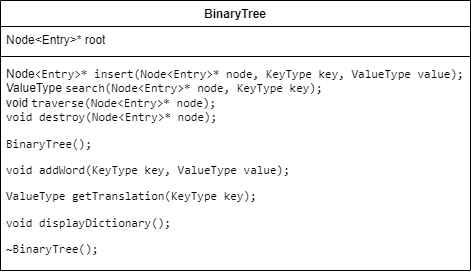

The diagram above was exported from draw.io. Its source (the exported page's mxGraphModel, read from the mxfile embedded in the PNG):
<mxGraphModel dx="1393" dy="797" grid="1" gridSize="10" guides="1" tooltips="1" connect="1" arrows="1" fold="1" page="1" pageScale="1" pageWidth="827" pageHeight="1169" math="0" shadow="0">
  <root>
    <mxCell id="0" />
    <mxCell id="1" parent="0" />
    <mxCell id="6oCD1QsL-cq71RSnxbD--1" value="BinaryTree" style="swimlane;fontStyle=1;align=center;verticalAlign=top;childLayout=stackLayout;horizontal=1;startSize=26;horizontalStack=0;resizeParent=1;resizeParentMax=0;resizeLast=0;collapsible=1;marginBottom=0;whiteSpace=wrap;html=1;" vertex="1" parent="1">
      <mxGeometry x="330" y="370" width="470" height="270" as="geometry" />
    </mxCell>
    <mxCell id="6oCD1QsL-cq71RSnxbD--2" value="Node&amp;lt;Entry&amp;gt;* root" style="text;strokeColor=none;fillColor=none;align=left;verticalAlign=top;spacingLeft=4;spacingRight=4;overflow=hidden;rotatable=0;points=[[0,0.5],[1,0.5]];portConstraint=eastwest;whiteSpace=wrap;html=1;" vertex="1" parent="6oCD1QsL-cq71RSnxbD--1">
      <mxGeometry y="26" width="470" height="26" as="geometry" />
    </mxCell>
    <mxCell id="6oCD1QsL-cq71RSnxbD--3" value="" style="line;strokeWidth=1;fillColor=none;align=left;verticalAlign=middle;spacingTop=-1;spacingLeft=3;spacingRight=3;rotatable=0;labelPosition=right;points=[];portConstraint=eastwest;strokeColor=inherit;" vertex="1" parent="6oCD1QsL-cq71RSnxbD--1">
      <mxGeometry y="52" width="470" height="8" as="geometry" />
    </mxCell>
    <mxCell id="6oCD1QsL-cq71RSnxbD--4" value="Node&lt;span style=&quot;font-family: &amp;quot;JetBrains Mono&amp;quot;, monospace;&quot;&gt;&amp;lt;&lt;/span&gt;&lt;span style=&quot;font-family: &amp;quot;JetBrains Mono&amp;quot;, monospace;&quot;&gt;Entry&lt;/span&gt;&lt;span style=&quot;font-family: &amp;quot;JetBrains Mono&amp;quot;, monospace;&quot;&gt;&amp;gt;* &lt;/span&gt;&lt;span style=&quot;font-family: &amp;quot;JetBrains Mono&amp;quot;, monospace;&quot;&gt;insert&lt;/span&gt;&lt;span style=&quot;font-family: &amp;quot;JetBrains Mono&amp;quot;, monospace;&quot;&gt;(&lt;/span&gt;&lt;span style=&quot;font-family: &amp;quot;JetBrains Mono&amp;quot;, monospace;&quot;&gt;Node&lt;/span&gt;&lt;span style=&quot;font-family: &amp;quot;JetBrains Mono&amp;quot;, monospace;&quot;&gt;&amp;lt;&lt;/span&gt;&lt;span style=&quot;font-family: &amp;quot;JetBrains Mono&amp;quot;, monospace;&quot;&gt;Entry&lt;/span&gt;&lt;span style=&quot;font-family: &amp;quot;JetBrains Mono&amp;quot;, monospace;&quot;&gt;&amp;gt;* node, &lt;/span&gt;&lt;span style=&quot;font-family: &amp;quot;JetBrains Mono&amp;quot;, monospace;&quot;&gt;KeyType &lt;/span&gt;&lt;span style=&quot;font-family: &amp;quot;JetBrains Mono&amp;quot;, monospace;&quot;&gt;key, &lt;/span&gt;&lt;span style=&quot;font-family: &amp;quot;JetBrains Mono&amp;quot;, monospace;&quot;&gt;ValueType &lt;/span&gt;&lt;span style=&quot;font-family: &amp;quot;JetBrains Mono&amp;quot;, monospace;&quot;&gt;value);&lt;br&gt;&lt;/span&gt;ValueType &lt;span style=&quot;font-family: &amp;quot;JetBrains Mono&amp;quot;, monospace;&quot;&gt;search&lt;/span&gt;&lt;span style=&quot;font-family: &amp;quot;JetBrains Mono&amp;quot;, monospace;&quot;&gt;(&lt;/span&gt;&lt;span style=&quot;font-family: &amp;quot;JetBrains Mono&amp;quot;, monospace;&quot;&gt;Node&lt;/span&gt;&lt;span style=&quot;font-family: &amp;quot;JetBrains Mono&amp;quot;, monospace;&quot;&gt;&amp;lt;&lt;/span&gt;&lt;span style=&quot;font-family: &amp;quot;JetBrains Mono&amp;quot;, monospace;&quot;&gt;Entry&lt;/span&gt;&lt;span style=&quot;font-family: &amp;quot;JetBrains Mono&amp;quot;, monospace;&quot;&gt;&amp;gt;* node, &lt;/span&gt;&lt;span style=&quot;font-family: &amp;quot;JetBrains Mono&amp;quot;, monospace;&quot;&gt;KeyType &lt;/span&gt;&lt;span style=&quot;font-family: &amp;quot;JetBrains Mono&amp;quot;, monospace;&quot;&gt;key);&lt;br&gt;&lt;/span&gt;void &lt;span style=&quot;font-family: &amp;quot;JetBrains Mono&amp;quot;, monospace;&quot;&gt;traverse&lt;/span&gt;&lt;span style=&quot;font-family: &amp;quot;JetBrains Mono&amp;quot;, monospace;&quot;&gt;(&lt;/span&gt;&lt;span style=&quot;font-family: &amp;quot;JetBrains Mono&amp;quot;, monospace;&quot;&gt;Node&lt;/span&gt;&lt;span style=&quot;font-family: &amp;quot;JetBrains Mono&amp;quot;, monospace;&quot;&gt;&amp;lt;&lt;/span&gt;&lt;span style=&quot;font-family: &amp;quot;JetBrains Mono&amp;quot;, monospace;&quot;&gt;Entry&lt;/span&gt;&lt;span style=&quot;font-family: &amp;quot;JetBrains Mono&amp;quot;, monospace;&quot;&gt;&amp;gt;* node);&lt;br&gt;&lt;/span&gt;&lt;span style=&quot;font-family: &amp;quot;JetBrains Mono&amp;quot;, monospace;&quot;&gt;void &lt;/span&gt;&lt;span style=&quot;font-family: &amp;quot;JetBrains Mono&amp;quot;, monospace;&quot;&gt;destroy&lt;/span&gt;&lt;span style=&quot;font-family: &amp;quot;JetBrains Mono&amp;quot;, monospace;&quot;&gt;(&lt;/span&gt;&lt;span style=&quot;font-family: &amp;quot;JetBrains Mono&amp;quot;, monospace;&quot;&gt;Node&lt;/span&gt;&lt;span style=&quot;font-family: &amp;quot;JetBrains Mono&amp;quot;, monospace;&quot;&gt;&amp;lt;&lt;/span&gt;&lt;span style=&quot;font-family: &amp;quot;JetBrains Mono&amp;quot;, monospace;&quot;&gt;Entry&lt;/span&gt;&lt;span style=&quot;font-family: &amp;quot;JetBrains Mono&amp;quot;, monospace;&quot;&gt;&amp;gt;* node);&lt;br&gt;&lt;/span&gt;&lt;div style=&quot;&quot;&gt;&lt;pre style=&quot;font-family: &amp;quot;JetBrains Mono&amp;quot;, monospace;&quot;&gt;BinaryTree(); &lt;/pre&gt;&lt;pre style=&quot;font-family: &amp;quot;JetBrains Mono&amp;quot;, monospace;&quot;&gt;void addWord&lt;span style=&quot;&quot;&gt;(&lt;/span&gt;KeyType &lt;span style=&quot;&quot;&gt;key, &lt;/span&gt;ValueType &lt;span style=&quot;&quot;&gt;value);&lt;/span&gt;&lt;/pre&gt;&lt;pre style=&quot;font-family: &amp;quot;JetBrains Mono&amp;quot;, monospace;&quot;&gt;&lt;div&gt;&lt;pre style=&quot;font-family:'JetBrains Mono',monospace;font-size:9,8pt;&quot;&gt;ValueType getTranslation(KeyType key);&lt;br&gt;&lt;/pre&gt;&lt;pre style=&quot;font-family:'JetBrains Mono',monospace;font-size:9,8pt;&quot;&gt;&lt;div&gt;&lt;pre style=&quot;font-family:'JetBrains Mono',monospace;font-size:9,8pt;&quot;&gt;void displayDictionary();&lt;/pre&gt;&lt;/div&gt;&lt;/pre&gt;&lt;/div&gt;&lt;/pre&gt;&lt;pre style=&quot;font-family: &amp;quot;JetBrains Mono&amp;quot;, monospace;&quot;&gt;&lt;div style=&quot;&quot;&gt;&lt;pre style=&quot;font-family: &amp;quot;JetBrains Mono&amp;quot;, monospace;&quot;&gt;~BinaryTree();&lt;/pre&gt;&lt;/div&gt;&lt;/pre&gt;&lt;/div&gt;" style="text;strokeColor=none;fillColor=none;align=left;verticalAlign=top;spacingLeft=4;spacingRight=4;overflow=hidden;rotatable=0;points=[[0,0.5],[1,0.5]];portConstraint=eastwest;whiteSpace=wrap;html=1;" vertex="1" parent="6oCD1QsL-cq71RSnxbD--1">
      <mxGeometry y="60" width="470" height="210" as="geometry" />
    </mxCell>
  </root>
</mxGraphModel>